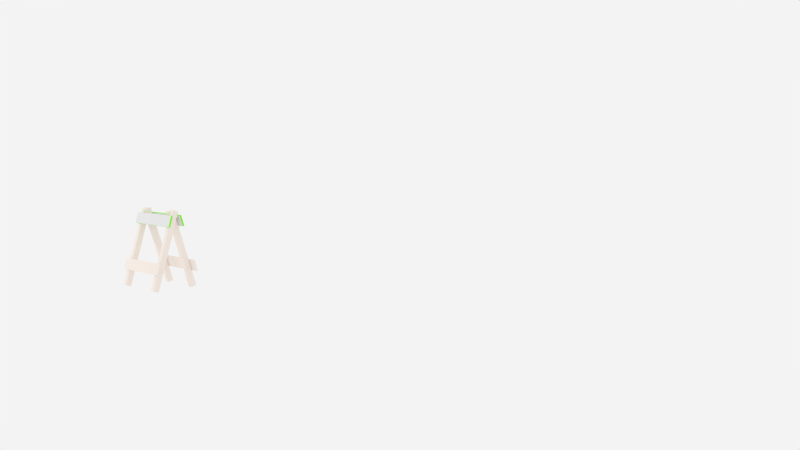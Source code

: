 # Source: road_block.blend  (saved by Blender 2.62.0; exported with 4.5.12 LTS)
import bpy
from mathutils import Matrix  # noqa: F401  (used for matrix-valued properties, if any)

bpy.ops.wm.read_factory_settings(use_empty=True)
scene = bpy.context.scene
scene.name = 'Scene'

# ---- collections
col_collection_1 = bpy.data.collections.new('Collection 1'); scene.collection.children.link(col_collection_1)
col_collection_2 = bpy.data.collections.new('Collection 2'); scene.collection.children.link(col_collection_2)

# ---- materials (node trees are filled in below, after node groups)
mat_yyellow_wood = bpy.data.materials.new('YYELLOW WOOD')
mat_yyellow_wood.alpha_threshold = 0.0
mat_yyellow_wood.use_transparent_shadow = False
mat_yyellow_wood.preview_render_type = 'FLAT'
mat_yyellow_wood.diffuse_color = (0.2462, 0.9387, 0.0, 1.0)
mat_yyellow_wood.roughness = 0.5
mat_yyellow_wood.specular_intensity = 0.2015
mat_yyellow_wood.line_color = (0.0, 0.0, 0.0, 1.0)
mat_black_stripes = bpy.data.materials.new('BLACK STRIPES')
mat_black_stripes.alpha_threshold = 0.0
mat_black_stripes.use_transparent_shadow = False
mat_black_stripes.preview_render_type = 'FLAT'
mat_black_stripes.roughness = 0.5
mat_black_stripes.line_color = (0.0, 0.0, 0.0, 1.0)
mat_white_wood = bpy.data.materials.new('WHITE WOOD')
mat_white_wood.alpha_threshold = 0.0
mat_white_wood.use_transparent_shadow = False
mat_white_wood.preview_render_type = 'FLAT'
mat_white_wood.diffuse_color = (0.9258, 0.8394, 0.7756, 1.0)
mat_white_wood.roughness = 0.5
mat_white_wood.specular_intensity = 0.2015
mat_white_wood.line_color = (0.0, 0.0, 0.0, 1.0)

# ---- material node trees

# ---- world
world_world = bpy.data.worlds.new('World'); scene.world = world_world
world_world.color = (0.8971, 0.8971, 0.8971)
world_world.use_sun_shadow = False
world_world.sun_shadow_jitter_overblur = 0.0
world_world.cycles.sampling_method = 'MANUAL'
world_world.cycles.sample_map_resolution = 256

# ---- cameras
cam_camera = bpy.data.cameras.new('Camera')
cam_camera.clip_end = 100.0
cam_camera.lens = 35.0
cam_camera.sensor_width = 32.0
cam_camera.sensor_height = 18.0
cam_camera.ortho_scale = 7.314
cam_camera.dof.focus_distance = 0.0
cam_camera.dof.aperture_fstop = 128.0

# ---- lights
light_lamp_001 = bpy.data.lights.new('Lamp.001', 'POINT')
light_lamp_001.transmission_factor = 0.0
light_lamp_001.cutoff_distance = 30.0
light_lamp_001.energy = 250.0
light_lamp_001.shadow_buffer_clip_start = 1.001
light_lamp_001.shadow_soft_size = 1.0
light_lamp_001.shadow_maximum_resolution = 0.006
light_lamp_001.use_absolute_resolution = True
light_lamp_001.cycles.use_multiple_importance_sampling = False

# ---- meshes
me_cube_011 = bpy.data.meshes.new('Cube.011')
me_cube_011.from_pydata([(-0.8645, 0.3909, 0.1991), (-0.8645, 0.5198, -0.2203), (0.8764, 0.5198, -0.2203), (0.8764, 0.3909, 0.1991), (-0.8645, 0.4598, 0.2203), (-0.8645, 0.5887, -0.1991), (0.8764, 0.5887, -0.1991), (0.8764, 0.4598, 0.2203), (-0.8645, 0.9424, -1.595), (-0.8645, 1.073, -2.021), (0.8764, 1.073, -2.021), (0.8764, 0.9424, -1.595), (-0.8645, 1.011, -1.574), (-0.8645, 1.142, -2.0), (0.8764, 1.142, -2.0), (0.8764, 1.011, -1.574), (-0.5243, 0.09473, 0.3435), (-0.5243, 1.025, -2.682), (-0.5243, 1.247, -2.614), (-0.5243, 0.3169, 0.4118), (-0.6559, 0.09473, 0.3435), (-0.6559, 1.025, -2.682), (-0.6559, 1.247, -2.614), (-0.6559, 0.3169, 0.4118), (0.6662, 0.09473, 0.3435), (0.6662, 1.025, -2.682), (0.6662, 1.247, -2.614), (0.6662, 0.3169, 0.4118), (0.5347, 0.09473, 0.3435), (0.5347, 1.025, -2.682), (0.5347, 1.247, -2.614), (0.5347, 0.3169, 0.4118), (-0.7881, 0.3951, 0.3435), (-0.7881, -0.5351, -2.682), (-0.7881, -0.7572, -2.614), (-0.7881, 0.1729, 0.4118), (-0.6565, 0.3951, 0.3435), (-0.6565, -0.5351, -2.682), (-0.6565, -0.7572, -2.614), (-0.6565, 0.1729, 0.4118), (0.6685, 0.3951, 0.3435), (0.6685, -0.5351, -2.682), (0.6685, -0.7572, -2.614), (0.6685, 0.1729, 0.4118), (0.8, 0.3951, 0.3435), (0.8, -0.5351, -2.682), (0.8, -0.7572, -2.614), (0.8, 0.1729, 0.4118), (0.8705, -0.4526, -1.595), (0.8705, -0.5837, -2.021), (-0.8705, -0.5837, -2.021), (-0.8705, -0.4526, -1.595), (0.8705, -0.5215, -1.574), (0.8705, -0.6526, -2.0), (-0.8705, -0.6526, -2.0), (-0.8705, -0.5215, -1.574), (0.8705, 0.09894, 0.1991), (0.8705, -0.03, -0.2203), (-0.8705, -0.03, -0.2203), (-0.8705, 0.09894, 0.1991), (0.8705, 0.03, 0.2203), (0.8705, -0.09894, -0.1991), (-0.8705, -0.09894, -0.1991), (-0.8705, 0.03, 0.2203)], [], [(0, 1, 2, 3), (4, 7, 6, 5), (0, 4, 5, 1), (1, 5, 6, 2), (2, 6, 7, 3), (4, 0, 3, 7), (8, 9, 10, 11), (12, 15, 14, 13), (8, 12, 13, 9), (9, 13, 14, 10), (10, 14, 15, 11), (12, 8, 11, 15), (16, 17, 18, 19), (20, 23, 22, 21), (16, 20, 21, 17), (17, 21, 22, 18), (18, 22, 23, 19), (20, 16, 19, 23), (24, 25, 26, 27), (28, 31, 30, 29), (24, 28, 29, 25), (25, 29, 30, 26), (26, 30, 31, 27), (28, 24, 27, 31), (32, 33, 34, 35), (36, 39, 38, 37), (32, 36, 37, 33), (33, 37, 38, 34), (34, 38, 39, 35), (36, 32, 35, 39), (40, 41, 42, 43), (44, 47, 46, 45), (40, 44, 45, 41), (41, 45, 46, 42), (42, 46, 47, 43), (44, 40, 43, 47), (48, 49, 50, 51), (52, 55, 54, 53), (48, 52, 53, 49), (49, 53, 54, 50), (50, 54, 55, 51), (52, 48, 51, 55), (56, 57, 58, 59), (60, 63, 62, 61), (56, 60, 61, 57), (57, 61, 62, 58), (58, 62, 63, 59), (60, 56, 59, 63)])
me_cube_011.polygons.foreach_set('material_index', [1, 1, 0, 0, 0, 0, 2, 2, 2, 2, 2, 2, 2, 2, 2, 2, 2, 2, 2, 2, 2, 2, 2, 2, 2, 2, 2, 2, 2, 2, 2, 2, 2, 2, 2, 2, 2, 2, 2, 2, 2, 2, 1, 1, 0, 0, 0, 0])
_uv = me_cube_011.uv_layers.new(name='UVTex')
_uv.uv.foreach_set('vector', [0.7392, 0.993, 0.7392, 0.00437, 0.2593, 0.00437, 0.2593, 0.993, 0.7392, 0.993, 0.2593, 0.993, 0.2593, 0.00437, 0.7392, 0.00437, 0.0, 0.0, 1.0, 0.0, 1.0, 1.0, 0.0, 1.0, 0.0, 0.0, 1.0, 0.0, 1.0, 1.0, 0.0, 1.0, 0.0, 0.0, 1.0, 0.0, 1.0, 1.0, 0.0, 1.0, 0.0, 0.0, 1.0, 0.0, 1.0, 1.0, 0.0, 1.0, 0.0, 0.0, 1.0, 0.0, 1.0, 1.0, 0.0, 1.0, 0.0, 0.0, 1.0, 0.0, 1.0, 1.0, 0.0, 1.0, 0.0, 0.0, 1.0, 0.0, 1.0, 1.0, 0.0, 1.0, 0.0, 0.0, 1.0, 0.0, 1.0, 1.0, 0.0, 1.0, 0.0, 0.0, 1.0, 0.0, 1.0, 1.0, 0.0, 1.0, 0.0, 0.0, 1.0, 0.0, 1.0, 1.0, 0.0, 1.0, 0.0, 0.0, 1.0, 0.0, 1.0, 1.0, 0.0, 1.0, 0.0, 0.0, 1.0, 0.0, 1.0, 1.0, 0.0, 1.0, 0.0, 0.0, 1.0, 0.0, 1.0, 1.0, 0.0, 1.0, 0.0, 0.0, 1.0, 0.0, 1.0, 1.0, 0.0, 1.0, 0.0, 0.0, 1.0, 0.0, 1.0, 1.0, 0.0, 1.0, 0.0, 0.0, 1.0, 0.0, 1.0, 1.0, 0.0, 1.0, 0.0, 0.0, 1.0, 0.0, 1.0, 1.0, 0.0, 1.0, 0.0, 0.0, 1.0, 0.0, 1.0, 1.0, 0.0, 1.0, 0.0, 0.0, 1.0, 0.0, 1.0, 1.0, 0.0, 1.0, 0.0, 0.0, 1.0, 0.0, 1.0, 1.0, 0.0, 1.0, 0.0, 0.0, 1.0, 0.0, 1.0, 1.0, 0.0, 1.0, 0.0, 0.0, 1.0, 0.0, 1.0, 1.0, 0.0, 1.0, 0.0, 0.0, 1.0, 0.0, 1.0, 1.0, 0.0, 1.0, 0.0, 0.0, 1.0, 0.0, 1.0, 1.0, 0.0, 1.0, 0.0, 0.0, 1.0, 0.0, 1.0, 1.0, 0.0, 1.0, 0.0, 0.0, 1.0, 0.0, 1.0, 1.0, 0.0, 1.0, 0.0, 0.0, 1.0, 0.0, 1.0, 1.0, 0.0, 1.0, 0.0, 0.0, 1.0, 0.0, 1.0, 1.0, 0.0, 1.0, 0.0, 0.0, 1.0, 0.0, 1.0, 1.0, 0.0, 1.0, 0.0, 0.0, 1.0, 0.0, 1.0, 1.0, 0.0, 1.0, 0.0, 0.0, 1.0, 0.0, 1.0, 1.0, 0.0, 1.0, 0.0, 0.0, 1.0, 0.0, 1.0, 1.0, 0.0, 1.0, 0.0, 0.0, 1.0, 0.0, 1.0, 1.0, 0.0, 1.0, 0.0, 0.0, 1.0, 0.0, 1.0, 1.0, 0.0, 1.0, 0.0, 0.0, 1.0, 0.0, 1.0, 1.0, 0.0, 1.0, 0.0, 0.0, 1.0, 0.0, 1.0, 1.0, 0.0, 1.0, 0.0, 0.0, 1.0, 0.0, 1.0, 1.0, 0.0, 1.0, 0.0, 0.0, 1.0, 0.0, 1.0, 1.0, 0.0, 1.0, 0.0, 0.0, 1.0, 0.0, 1.0, 1.0, 0.0, 1.0, 0.0, 0.0, 1.0, 0.0, 1.0, 1.0, 0.0, 1.0, 0.7392, 0.993, 0.7392, 0.00437, 0.2593, 0.00437, 0.2593, 0.993, 0.7392, 0.993, 0.2593, 0.993, 0.2593, 0.00437, 0.7392, 0.00437, 0.0, 0.0, 1.0, 0.0, 1.0, 1.0, 0.0, 1.0, 0.0, 0.0, 1.0, 0.0, 1.0, 1.0, 0.0, 1.0, 0.0, 0.0, 1.0, 0.0, 1.0, 1.0, 0.0, 1.0, 0.0, 0.0, 1.0, 0.0, 1.0, 1.0, 0.0, 1.0])
me_cube_011.materials.append(mat_yyellow_wood)
me_cube_011.materials.append(mat_black_stripes)
me_cube_011.materials.append(mat_white_wood)
me_cube_011.use_remesh_preserve_volume = False
me_cube_011.use_remesh_preserve_attributes = False
me_cube_011.use_mirror_vertex_groups = False
me_cube_011.update()

# ---- objects
ob_cube_007 = bpy.data.objects.new('Cube.007', me_cube_011)
ob_lamp_001 = bpy.data.objects.new('Lamp.001', light_lamp_001)
ob_camera = bpy.data.objects.new('Camera', cam_camera)

# ---- transforms, parenting, visibility, modifiers, constraints
ob_cube_007.location = (0.0, 0.0, 0.0)
ob_cube_007.scale = (0.532, 0.38, 0.38)
ob_cube_007.lineart.crease_threshold = 0.0
ob_lamp_001.location = (-4.099, -5.64, 2.396)
ob_lamp_001.rotation_euler = (0.6503, 0.05522, 1.866)
ob_lamp_001.lock_rotations_4d = False
ob_lamp_001.empty_display_type = 'ARROWS'
ob_lamp_001.color = (0.0, 0.0, 0.0, 0.0)
ob_lamp_001.lineart.crease_threshold = 0.0
ob_camera.location = (11.53, -6.788, 1.271)
ob_camera.rotation_euler = (1.466, 1.127e-07, 0.763)
ob_camera.lock_rotations_4d = False
ob_camera.empty_display_type = 'ARROWS'
ob_camera.color = (0.0, 0.0, 0.0, 0.0)
ob_camera.display_type = 'WIRE'
ob_camera.lineart.crease_threshold = 0.0

# ---- collection membership
col_collection_1.objects.link(ob_cube_007)
col_collection_2.objects.link(ob_lamp_001)
col_collection_2.objects.link(ob_camera)

# ---- scene / render settings (as saved in the file)
scene.camera = ob_camera
scene.frame_start = 1; scene.frame_end = 250; scene.frame_set(207)
scene.render.engine = 'BLENDER_EEVEE_NEXT'
scene.render.image_settings.color_mode = 'RGB'
scene.render.image_settings.compression = 90
scene.render.resolution_percentage = 50
scene.render.dither_intensity = 0.0
scene.render.bake_margin = 2
scene.render.bake_bias = 0.0
scene.cycles.use_denoising = False
scene.cycles.samples = 10
scene.cycles.sampling_pattern = 'TABULATED_SOBOL'
scene.cycles.light_sampling_threshold = 0.0
scene.cycles.use_adaptive_sampling = False
scene.cycles.use_light_tree = False
scene.cycles.blur_glossy = 0.0
scene.cycles.volume_bounces = 1
scene.cycles.pixel_filter_type = 'GAUSSIAN'
scene.cycles.sample_clamp_indirect = 0.0
scene.view_settings.view_transform = 'Standard'
bpy.context.view_layer.update()
